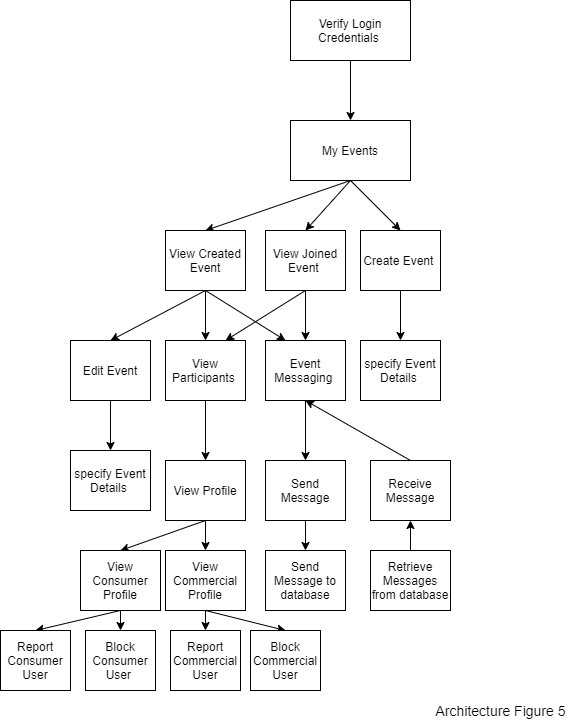

The diagram above was exported from draw.io. Its source (the exported page's mxGraphModel, read from the mxfile embedded in the PNG):
<mxGraphModel dx="868" dy="401" grid="1" gridSize="10" guides="1" tooltips="1" connect="1" arrows="1" fold="1" page="1" pageScale="1" pageWidth="850" pageHeight="1100" math="0" shadow="0">
  <root>
    <mxCell id="0" />
    <mxCell id="1" parent="0" />
    <mxCell id="8A1zSXy6-mGZjBqUWdLE-27" style="edgeStyle=none;rounded=0;orthogonalLoop=1;jettySize=auto;html=1;exitX=0.5;exitY=1;exitDx=0;exitDy=0;entryX=0.5;entryY=0;entryDx=0;entryDy=0;" parent="1" source="8A1zSXy6-mGZjBqUWdLE-1" target="8A1zSXy6-mGZjBqUWdLE-2" edge="1">
      <mxGeometry relative="1" as="geometry" />
    </mxCell>
    <mxCell id="8A1zSXy6-mGZjBqUWdLE-1" value="Verify Login Credentials&amp;nbsp;" style="rounded=0;whiteSpace=wrap;html=1;" parent="1" vertex="1">
      <mxGeometry x="380" y="40" width="120" height="60" as="geometry" />
    </mxCell>
    <mxCell id="8A1zSXy6-mGZjBqUWdLE-10" style="rounded=0;orthogonalLoop=1;jettySize=auto;html=1;exitX=0.5;exitY=1;exitDx=0;exitDy=0;entryX=0.5;entryY=0;entryDx=0;entryDy=0;" parent="1" source="8A1zSXy6-mGZjBqUWdLE-2" target="8A1zSXy6-mGZjBqUWdLE-6" edge="1">
      <mxGeometry relative="1" as="geometry" />
    </mxCell>
    <mxCell id="8A1zSXy6-mGZjBqUWdLE-11" style="edgeStyle=none;rounded=0;orthogonalLoop=1;jettySize=auto;html=1;exitX=0.5;exitY=1;exitDx=0;exitDy=0;entryX=0.5;entryY=0;entryDx=0;entryDy=0;" parent="1" source="8A1zSXy6-mGZjBqUWdLE-2" target="8A1zSXy6-mGZjBqUWdLE-9" edge="1">
      <mxGeometry relative="1" as="geometry" />
    </mxCell>
    <mxCell id="8A1zSXy6-mGZjBqUWdLE-12" style="edgeStyle=none;rounded=0;orthogonalLoop=1;jettySize=auto;html=1;exitX=0.5;exitY=1;exitDx=0;exitDy=0;entryX=0.5;entryY=0;entryDx=0;entryDy=0;" parent="1" source="8A1zSXy6-mGZjBqUWdLE-2" target="8A1zSXy6-mGZjBqUWdLE-5" edge="1">
      <mxGeometry relative="1" as="geometry" />
    </mxCell>
    <mxCell id="8A1zSXy6-mGZjBqUWdLE-2" value="My Events" style="rounded=0;whiteSpace=wrap;html=1;" parent="1" vertex="1">
      <mxGeometry x="380" y="160" width="120" height="60" as="geometry" />
    </mxCell>
    <mxCell id="8A1zSXy6-mGZjBqUWdLE-4" value="specify Event Details&amp;nbsp;" style="rounded=0;whiteSpace=wrap;html=1;" parent="1" vertex="1">
      <mxGeometry x="450" y="380" width="80" height="60" as="geometry" />
    </mxCell>
    <mxCell id="8A1zSXy6-mGZjBqUWdLE-24" style="edgeStyle=none;rounded=0;orthogonalLoop=1;jettySize=auto;html=1;exitX=0.5;exitY=1;exitDx=0;exitDy=0;entryX=0.5;entryY=0;entryDx=0;entryDy=0;" parent="1" source="8A1zSXy6-mGZjBqUWdLE-5" target="8A1zSXy6-mGZjBqUWdLE-19" edge="1">
      <mxGeometry relative="1" as="geometry" />
    </mxCell>
    <mxCell id="KVrIQGVHCEOR2abIvOI1-40" style="edgeStyle=none;rounded=0;orthogonalLoop=1;jettySize=auto;html=1;exitX=0.5;exitY=1;exitDx=0;exitDy=0;entryX=0.5;entryY=0;entryDx=0;entryDy=0;" parent="1" source="8A1zSXy6-mGZjBqUWdLE-5" target="KVrIQGVHCEOR2abIvOI1-21" edge="1">
      <mxGeometry relative="1" as="geometry" />
    </mxCell>
    <mxCell id="KVrIQGVHCEOR2abIvOI1-41" style="edgeStyle=none;rounded=0;orthogonalLoop=1;jettySize=auto;html=1;exitX=0.5;exitY=1;exitDx=0;exitDy=0;entryX=0.25;entryY=0;entryDx=0;entryDy=0;" parent="1" source="8A1zSXy6-mGZjBqUWdLE-5" target="8A1zSXy6-mGZjBqUWdLE-18" edge="1">
      <mxGeometry relative="1" as="geometry" />
    </mxCell>
    <mxCell id="8A1zSXy6-mGZjBqUWdLE-5" value="View Created Event" style="rounded=0;whiteSpace=wrap;html=1;" parent="1" vertex="1">
      <mxGeometry x="255" y="270" width="80" height="60" as="geometry" />
    </mxCell>
    <mxCell id="KVrIQGVHCEOR2abIvOI1-38" style="edgeStyle=none;rounded=0;orthogonalLoop=1;jettySize=auto;html=1;exitX=0.5;exitY=1;exitDx=0;exitDy=0;entryX=0.5;entryY=0;entryDx=0;entryDy=0;" parent="1" source="8A1zSXy6-mGZjBqUWdLE-6" target="8A1zSXy6-mGZjBqUWdLE-18" edge="1">
      <mxGeometry relative="1" as="geometry" />
    </mxCell>
    <mxCell id="KVrIQGVHCEOR2abIvOI1-39" style="edgeStyle=none;rounded=0;orthogonalLoop=1;jettySize=auto;html=1;exitX=0.5;exitY=1;exitDx=0;exitDy=0;entryX=0.75;entryY=0;entryDx=0;entryDy=0;" parent="1" source="8A1zSXy6-mGZjBqUWdLE-6" target="KVrIQGVHCEOR2abIvOI1-21" edge="1">
      <mxGeometry relative="1" as="geometry" />
    </mxCell>
    <mxCell id="8A1zSXy6-mGZjBqUWdLE-6" value="View Joined Event&amp;nbsp;" style="rounded=0;whiteSpace=wrap;html=1;" parent="1" vertex="1">
      <mxGeometry x="355" y="270" width="80" height="60" as="geometry" />
    </mxCell>
    <mxCell id="8A1zSXy6-mGZjBqUWdLE-16" style="edgeStyle=none;rounded=0;orthogonalLoop=1;jettySize=auto;html=1;exitX=0.5;exitY=1;exitDx=0;exitDy=0;entryX=0.5;entryY=0;entryDx=0;entryDy=0;" parent="1" source="8A1zSXy6-mGZjBqUWdLE-9" target="8A1zSXy6-mGZjBqUWdLE-4" edge="1">
      <mxGeometry relative="1" as="geometry" />
    </mxCell>
    <mxCell id="8A1zSXy6-mGZjBqUWdLE-9" value="Create Event&amp;nbsp;" style="rounded=0;whiteSpace=wrap;html=1;" parent="1" vertex="1">
      <mxGeometry x="450" y="270" width="80" height="60" as="geometry" />
    </mxCell>
    <mxCell id="8A1zSXy6-mGZjBqUWdLE-34" style="edgeStyle=none;rounded=0;orthogonalLoop=1;jettySize=auto;html=1;exitX=0.5;exitY=1;exitDx=0;exitDy=0;entryX=0.5;entryY=0;entryDx=0;entryDy=0;" parent="1" source="8A1zSXy6-mGZjBqUWdLE-18" target="8A1zSXy6-mGZjBqUWdLE-31" edge="1">
      <mxGeometry relative="1" as="geometry" />
    </mxCell>
    <mxCell id="8A1zSXy6-mGZjBqUWdLE-18" value="Event Messaging&amp;nbsp;" style="rounded=0;whiteSpace=wrap;html=1;" parent="1" vertex="1">
      <mxGeometry x="355" y="380" width="80" height="60" as="geometry" />
    </mxCell>
    <mxCell id="8A1zSXy6-mGZjBqUWdLE-30" style="edgeStyle=none;rounded=0;orthogonalLoop=1;jettySize=auto;html=1;exitX=0.5;exitY=1;exitDx=0;exitDy=0;entryX=0.5;entryY=0;entryDx=0;entryDy=0;" parent="1" source="8A1zSXy6-mGZjBqUWdLE-19" target="8A1zSXy6-mGZjBqUWdLE-28" edge="1">
      <mxGeometry relative="1" as="geometry" />
    </mxCell>
    <mxCell id="8A1zSXy6-mGZjBqUWdLE-19" value="Edit Event" style="rounded=0;whiteSpace=wrap;html=1;" parent="1" vertex="1">
      <mxGeometry x="160" y="380" width="80" height="60" as="geometry" />
    </mxCell>
    <mxCell id="KVrIQGVHCEOR2abIvOI1-11" style="edgeStyle=none;rounded=0;orthogonalLoop=1;jettySize=auto;html=1;exitX=0.5;exitY=1;exitDx=0;exitDy=0;entryX=0.5;entryY=0;entryDx=0;entryDy=0;" parent="1" source="8A1zSXy6-mGZjBqUWdLE-20" target="KVrIQGVHCEOR2abIvOI1-10" edge="1">
      <mxGeometry relative="1" as="geometry" />
    </mxCell>
    <mxCell id="KVrIQGVHCEOR2abIvOI1-16" style="rounded=0;orthogonalLoop=1;jettySize=auto;html=1;exitX=0.5;exitY=1;exitDx=0;exitDy=0;entryX=0.5;entryY=0;entryDx=0;entryDy=0;" parent="1" source="8A1zSXy6-mGZjBqUWdLE-20" target="KVrIQGVHCEOR2abIvOI1-7" edge="1">
      <mxGeometry relative="1" as="geometry" />
    </mxCell>
    <mxCell id="8A1zSXy6-mGZjBqUWdLE-20" value="&lt;span&gt;View Profile&lt;/span&gt;" style="rounded=0;whiteSpace=wrap;html=1;" parent="1" vertex="1">
      <mxGeometry x="255" y="500" width="80" height="60" as="geometry" />
    </mxCell>
    <mxCell id="8A1zSXy6-mGZjBqUWdLE-28" value="specify Event Details&amp;nbsp;" style="rounded=0;whiteSpace=wrap;html=1;" parent="1" vertex="1">
      <mxGeometry x="160" y="490" width="80" height="60" as="geometry" />
    </mxCell>
    <mxCell id="8A1zSXy6-mGZjBqUWdLE-38" style="edgeStyle=none;rounded=0;orthogonalLoop=1;jettySize=auto;html=1;exitX=0.5;exitY=1;exitDx=0;exitDy=0;entryX=0.5;entryY=0;entryDx=0;entryDy=0;" parent="1" source="8A1zSXy6-mGZjBqUWdLE-31" target="8A1zSXy6-mGZjBqUWdLE-36" edge="1">
      <mxGeometry relative="1" as="geometry" />
    </mxCell>
    <mxCell id="8A1zSXy6-mGZjBqUWdLE-31" value="Send Message" style="rounded=0;whiteSpace=wrap;html=1;" parent="1" vertex="1">
      <mxGeometry x="355" y="500" width="80" height="60" as="geometry" />
    </mxCell>
    <mxCell id="8A1zSXy6-mGZjBqUWdLE-40" style="edgeStyle=none;rounded=0;orthogonalLoop=1;jettySize=auto;html=1;exitX=0.5;exitY=0;exitDx=0;exitDy=0;entryX=0.5;entryY=1;entryDx=0;entryDy=0;" parent="1" source="8A1zSXy6-mGZjBqUWdLE-33" target="8A1zSXy6-mGZjBqUWdLE-18" edge="1">
      <mxGeometry relative="1" as="geometry" />
    </mxCell>
    <mxCell id="8A1zSXy6-mGZjBqUWdLE-33" value="Receive Message" style="rounded=0;whiteSpace=wrap;html=1;" parent="1" vertex="1">
      <mxGeometry x="460" y="500" width="80" height="60" as="geometry" />
    </mxCell>
    <mxCell id="8A1zSXy6-mGZjBqUWdLE-36" value="Send Message to database" style="rounded=0;whiteSpace=wrap;html=1;" parent="1" vertex="1">
      <mxGeometry x="355" y="590" width="80" height="60" as="geometry" />
    </mxCell>
    <mxCell id="8A1zSXy6-mGZjBqUWdLE-39" style="edgeStyle=none;rounded=0;orthogonalLoop=1;jettySize=auto;html=1;exitX=0.5;exitY=0;exitDx=0;exitDy=0;entryX=0.5;entryY=1;entryDx=0;entryDy=0;" parent="1" source="8A1zSXy6-mGZjBqUWdLE-37" target="8A1zSXy6-mGZjBqUWdLE-33" edge="1">
      <mxGeometry relative="1" as="geometry" />
    </mxCell>
    <mxCell id="8A1zSXy6-mGZjBqUWdLE-37" value="Retrieve Messages from database" style="rounded=0;whiteSpace=wrap;html=1;" parent="1" vertex="1">
      <mxGeometry x="460" y="590" width="80" height="60" as="geometry" />
    </mxCell>
    <mxCell id="KVrIQGVHCEOR2abIvOI1-29" style="edgeStyle=none;rounded=0;orthogonalLoop=1;jettySize=auto;html=1;exitX=0.5;exitY=1;exitDx=0;exitDy=0;entryX=0.5;entryY=0;entryDx=0;entryDy=0;" parent="1" source="KVrIQGVHCEOR2abIvOI1-7" target="KVrIQGVHCEOR2abIvOI1-27" edge="1">
      <mxGeometry relative="1" as="geometry" />
    </mxCell>
    <mxCell id="KVrIQGVHCEOR2abIvOI1-30" style="edgeStyle=none;rounded=0;orthogonalLoop=1;jettySize=auto;html=1;exitX=0.5;exitY=1;exitDx=0;exitDy=0;entryX=0.5;entryY=0;entryDx=0;entryDy=0;" parent="1" source="KVrIQGVHCEOR2abIvOI1-7" target="KVrIQGVHCEOR2abIvOI1-28" edge="1">
      <mxGeometry relative="1" as="geometry" />
    </mxCell>
    <mxCell id="KVrIQGVHCEOR2abIvOI1-7" value="&lt;span&gt;View Commercial Profile&lt;/span&gt;" style="rounded=0;whiteSpace=wrap;html=1;" parent="1" vertex="1">
      <mxGeometry x="255" y="590" width="80" height="60" as="geometry" />
    </mxCell>
    <mxCell id="KVrIQGVHCEOR2abIvOI1-31" style="edgeStyle=none;rounded=0;orthogonalLoop=1;jettySize=auto;html=1;exitX=0.5;exitY=1;exitDx=0;exitDy=0;entryX=0.5;entryY=0;entryDx=0;entryDy=0;" parent="1" source="KVrIQGVHCEOR2abIvOI1-10" target="KVrIQGVHCEOR2abIvOI1-25" edge="1">
      <mxGeometry relative="1" as="geometry" />
    </mxCell>
    <mxCell id="KVrIQGVHCEOR2abIvOI1-32" style="edgeStyle=none;rounded=0;orthogonalLoop=1;jettySize=auto;html=1;exitX=0.5;exitY=1;exitDx=0;exitDy=0;entryX=0.5;entryY=0;entryDx=0;entryDy=0;" parent="1" source="KVrIQGVHCEOR2abIvOI1-10" target="KVrIQGVHCEOR2abIvOI1-26" edge="1">
      <mxGeometry relative="1" as="geometry" />
    </mxCell>
    <mxCell id="KVrIQGVHCEOR2abIvOI1-10" value="&lt;span&gt;View Consumer Profile&lt;/span&gt;" style="rounded=0;whiteSpace=wrap;html=1;" parent="1" vertex="1">
      <mxGeometry x="170" y="590" width="80" height="60" as="geometry" />
    </mxCell>
    <mxCell id="KVrIQGVHCEOR2abIvOI1-24" style="edgeStyle=none;rounded=0;orthogonalLoop=1;jettySize=auto;html=1;exitX=0.5;exitY=1;exitDx=0;exitDy=0;entryX=0.5;entryY=0;entryDx=0;entryDy=0;" parent="1" source="KVrIQGVHCEOR2abIvOI1-21" target="8A1zSXy6-mGZjBqUWdLE-20" edge="1">
      <mxGeometry relative="1" as="geometry" />
    </mxCell>
    <mxCell id="KVrIQGVHCEOR2abIvOI1-21" value="&lt;span&gt;View Participants&amp;nbsp;&lt;/span&gt;" style="rounded=0;whiteSpace=wrap;html=1;" parent="1" vertex="1">
      <mxGeometry x="255" y="380" width="80" height="60" as="geometry" />
    </mxCell>
    <mxCell id="KVrIQGVHCEOR2abIvOI1-25" value="Report Consumer User" style="rounded=0;whiteSpace=wrap;html=1;" parent="1" vertex="1">
      <mxGeometry x="90" y="670" width="70" height="60" as="geometry" />
    </mxCell>
    <mxCell id="KVrIQGVHCEOR2abIvOI1-26" value="Block Consumer User&amp;nbsp;" style="rounded=0;whiteSpace=wrap;html=1;" parent="1" vertex="1">
      <mxGeometry x="175" y="670" width="70" height="60" as="geometry" />
    </mxCell>
    <mxCell id="KVrIQGVHCEOR2abIvOI1-27" value="Report Commercial User" style="rounded=0;whiteSpace=wrap;html=1;" parent="1" vertex="1">
      <mxGeometry x="260" y="670" width="70" height="60" as="geometry" />
    </mxCell>
    <mxCell id="KVrIQGVHCEOR2abIvOI1-28" value="Block Commercial User" style="rounded=0;whiteSpace=wrap;html=1;" parent="1" vertex="1">
      <mxGeometry x="340" y="670" width="70" height="60" as="geometry" />
    </mxCell>
    <mxCell id="2" value="&lt;div style=&quot;box-sizing: border-box ; font-family: &amp;#34;segoe ui&amp;#34; , , &amp;#34;apple color emoji&amp;#34; , &amp;#34;segoe ui emoji&amp;#34; , sans-serif ; font-size: 14px&quot;&gt;Architecture Figure 5&lt;/div&gt;" style="text;html=1;align=center;verticalAlign=middle;resizable=0;points=[];autosize=1;" vertex="1" parent="1">
      <mxGeometry x="515" y="740" width="150" height="20" as="geometry" />
    </mxCell>
  </root>
</mxGraphModel>